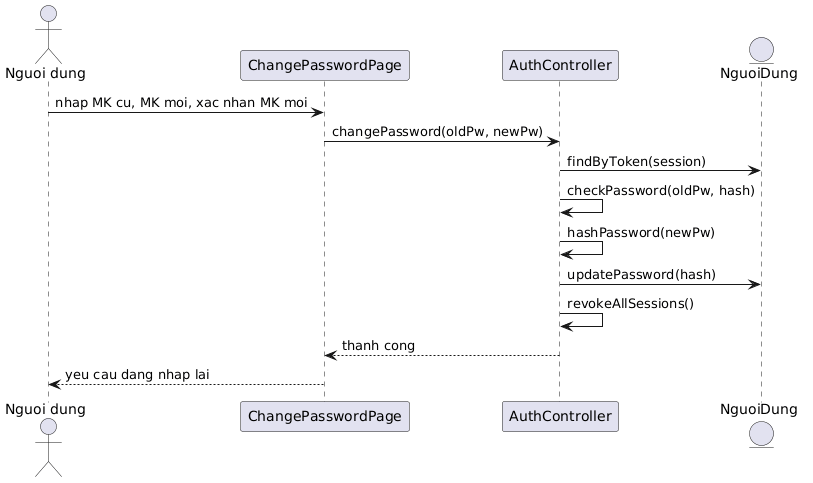

The diagram above was rendered by PlantUML. Its source (embedded in the PNG):
@startuml
actor "Nguoi dung" as User
participant "ChangePasswordPage" as CP
participant "AuthController" as AC
entity "NguoiDung" as NguoiDung

User -> CP: nhap MK cu, MK moi, xac nhan MK moi
CP -> AC: changePassword(oldPw, newPw)
AC -> NguoiDung: findByToken(session)
AC -> AC: checkPassword(oldPw, hash)
AC -> AC: hashPassword(newPw)
AC -> NguoiDung: updatePassword(hash)
AC -> AC: revokeAllSessions()
AC --> CP: thanh cong
CP --> User: yeu cau dang nhap lai
@enduml